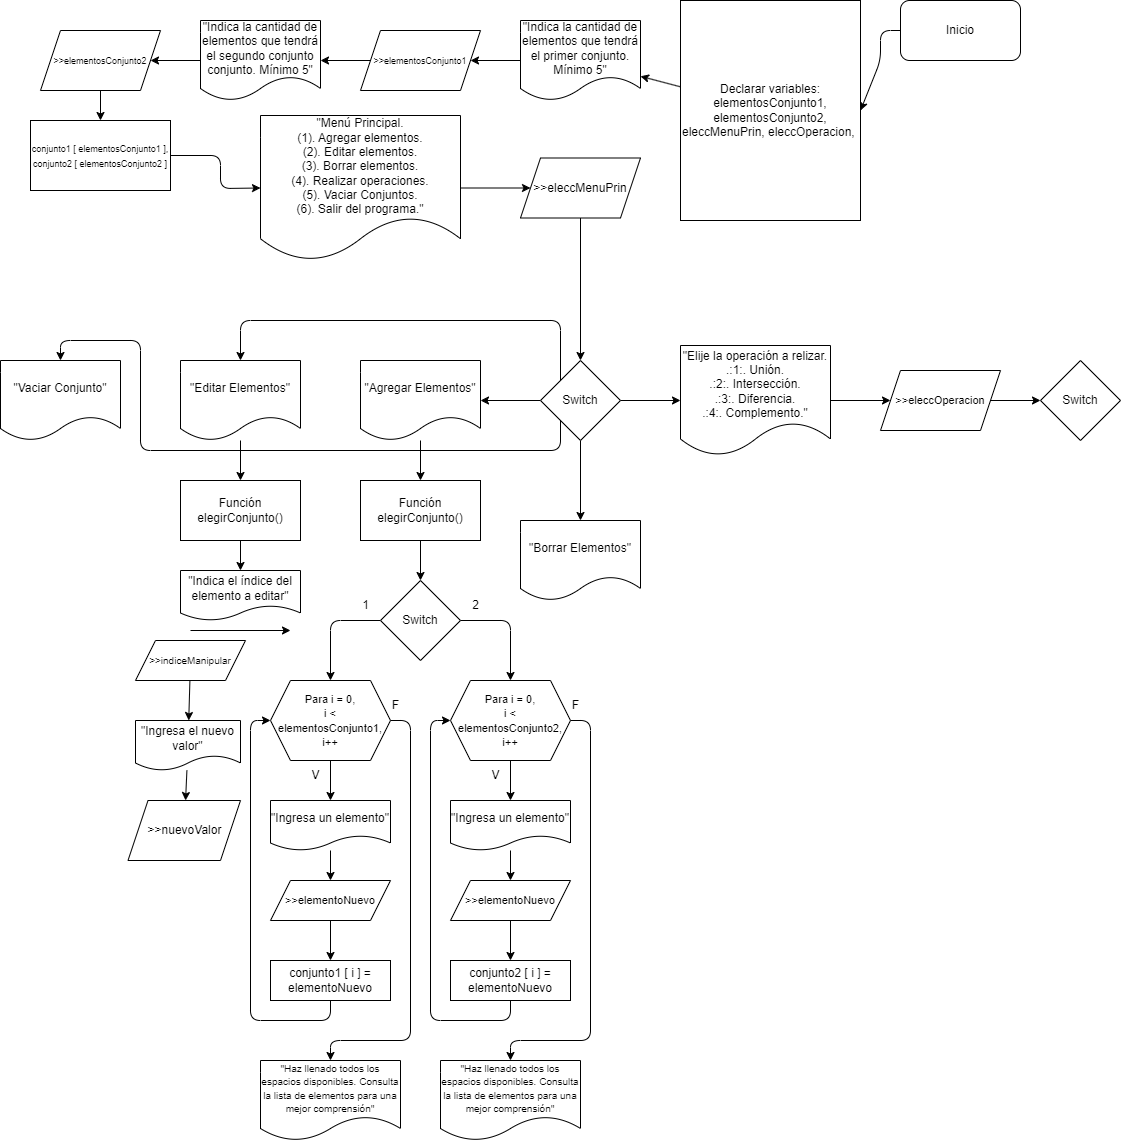

The diagram above was exported from draw.io. Its source (the exported page's mxGraphModel, read from the mxfile embedded in the PNG):
<mxGraphModel dx="716" dy="402" grid="1" gridSize="10" guides="1" tooltips="1" connect="1" arrows="1" fold="1" page="1" pageScale="1" pageWidth="2000" pageHeight="4000" math="0" shadow="0">
  <root>
    <mxCell id="0" />
    <mxCell id="1" parent="0" />
    <mxCell id="5" style="edgeStyle=none;html=1;exitX=0;exitY=0.5;exitDx=0;exitDy=0;entryX=1;entryY=0.5;entryDx=0;entryDy=0;" edge="1" parent="1" source="2" target="3">
      <mxGeometry relative="1" as="geometry">
        <Array as="points">
          <mxPoint x="920" y="30" />
          <mxPoint x="920" y="60" />
        </Array>
      </mxGeometry>
    </mxCell>
    <mxCell id="2" value="Inicio" style="rounded=1;whiteSpace=wrap;html=1;" vertex="1" parent="1">
      <mxGeometry x="940" width="120" height="60" as="geometry" />
    </mxCell>
    <mxCell id="7" value="" style="edgeStyle=none;html=1;" edge="1" parent="1" source="3" target="6">
      <mxGeometry relative="1" as="geometry" />
    </mxCell>
    <mxCell id="3" value="Declarar variables:&lt;br&gt;elementosConjunto1, elementosConjunto2, eleccMenuPrin, eleccOperacion,&amp;nbsp;" style="rounded=0;whiteSpace=wrap;html=1;" vertex="1" parent="1">
      <mxGeometry x="720" width="180" height="220" as="geometry" />
    </mxCell>
    <mxCell id="9" value="" style="edgeStyle=none;html=1;" edge="1" parent="1" source="6" target="8">
      <mxGeometry relative="1" as="geometry" />
    </mxCell>
    <mxCell id="6" value="&quot;Indica la cantidad de elementos que tendrá el primer conjunto. Mínimo 5&quot;" style="shape=document;whiteSpace=wrap;html=1;boundedLbl=1;rounded=0;" vertex="1" parent="1">
      <mxGeometry x="560" y="20" width="120" height="80" as="geometry" />
    </mxCell>
    <mxCell id="11" value="" style="edgeStyle=none;html=1;fontSize=9;" edge="1" parent="1" source="8" target="10">
      <mxGeometry relative="1" as="geometry" />
    </mxCell>
    <mxCell id="8" value="&lt;font style=&quot;font-size: 9px;&quot;&gt;&amp;gt;&amp;gt;elementosConjunto1&lt;/font&gt;" style="shape=parallelogram;perimeter=parallelogramPerimeter;whiteSpace=wrap;html=1;fixedSize=1;rounded=0;" vertex="1" parent="1">
      <mxGeometry x="400" y="30" width="120" height="60" as="geometry" />
    </mxCell>
    <mxCell id="13" value="" style="edgeStyle=none;html=1;fontSize=9;" edge="1" parent="1" source="10" target="12">
      <mxGeometry relative="1" as="geometry" />
    </mxCell>
    <mxCell id="10" value="&quot;Indica la cantidad de elementos que tendrá el segundo conjunto conjunto. Mínimo 5&quot;" style="shape=document;whiteSpace=wrap;html=1;boundedLbl=1;rounded=0;" vertex="1" parent="1">
      <mxGeometry x="240" y="20" width="120" height="80" as="geometry" />
    </mxCell>
    <mxCell id="15" value="" style="edgeStyle=none;html=1;fontSize=9;" edge="1" parent="1" source="12" target="14">
      <mxGeometry relative="1" as="geometry" />
    </mxCell>
    <mxCell id="12" value="&lt;span style=&quot;font-size: 9px;&quot;&gt;&amp;gt;&amp;gt;elementosConjunto2&lt;/span&gt;" style="shape=parallelogram;perimeter=parallelogramPerimeter;whiteSpace=wrap;html=1;fixedSize=1;rounded=0;" vertex="1" parent="1">
      <mxGeometry x="80" y="30" width="120" height="60" as="geometry" />
    </mxCell>
    <mxCell id="18" style="edgeStyle=none;html=1;exitX=1;exitY=0.5;exitDx=0;exitDy=0;entryX=0;entryY=0.5;entryDx=0;entryDy=0;fontSize=9;" edge="1" parent="1" source="14" target="16">
      <mxGeometry relative="1" as="geometry">
        <Array as="points">
          <mxPoint x="260" y="155" />
          <mxPoint x="260" y="188" />
        </Array>
      </mxGeometry>
    </mxCell>
    <mxCell id="14" value="&lt;font style=&quot;font-size: 9px;&quot;&gt;conjunto1 [ elementosConjunto1 ],&lt;br&gt;conjunto2 [ elementosConjunto2 ]&lt;br&gt;&lt;/font&gt;" style="whiteSpace=wrap;html=1;rounded=0;" vertex="1" parent="1">
      <mxGeometry x="70" y="120" width="140" height="70" as="geometry" />
    </mxCell>
    <mxCell id="20" value="" style="edgeStyle=none;html=1;fontSize=9;" edge="1" parent="1" source="16" target="19">
      <mxGeometry relative="1" as="geometry" />
    </mxCell>
    <mxCell id="16" value="&quot;Menú Principal.&lt;br&gt;(1). Agregar elementos.&lt;br&gt;(2). Editar elementos.&lt;br&gt;(3). Borrar elementos.&lt;br&gt;(4). Realizar operaciones.&lt;br&gt;(5). Vaciar Conjuntos.&lt;br&gt;(6). Salir del programa.&quot;" style="shape=document;whiteSpace=wrap;html=1;boundedLbl=1;rounded=0;" vertex="1" parent="1">
      <mxGeometry x="300" y="115" width="200" height="145" as="geometry" />
    </mxCell>
    <mxCell id="22" value="" style="edgeStyle=none;html=1;fontSize=9;" edge="1" parent="1" source="19" target="21">
      <mxGeometry relative="1" as="geometry" />
    </mxCell>
    <mxCell id="19" value="&amp;gt;&amp;gt;eleccMenuPrin" style="shape=parallelogram;perimeter=parallelogramPerimeter;whiteSpace=wrap;html=1;fixedSize=1;rounded=0;" vertex="1" parent="1">
      <mxGeometry x="560" y="157.5" width="120" height="60" as="geometry" />
    </mxCell>
    <mxCell id="24" value="" style="edgeStyle=none;html=1;fontSize=9;" edge="1" parent="1" source="21" target="23">
      <mxGeometry relative="1" as="geometry" />
    </mxCell>
    <mxCell id="26" value="" style="edgeStyle=none;html=1;fontSize=9;" edge="1" parent="1" source="21" target="25">
      <mxGeometry relative="1" as="geometry" />
    </mxCell>
    <mxCell id="28" value="" style="edgeStyle=none;html=1;fontSize=9;" edge="1" parent="1" source="21" target="27">
      <mxGeometry relative="1" as="geometry" />
    </mxCell>
    <mxCell id="30" style="edgeStyle=none;html=1;exitX=0;exitY=0;exitDx=0;exitDy=0;entryX=0.5;entryY=0;entryDx=0;entryDy=0;fontSize=9;" edge="1" parent="1" source="21" target="29">
      <mxGeometry relative="1" as="geometry">
        <Array as="points">
          <mxPoint x="600" y="320" />
          <mxPoint x="280" y="320" />
        </Array>
      </mxGeometry>
    </mxCell>
    <mxCell id="39" style="edgeStyle=none;html=1;exitX=0;exitY=1;exitDx=0;exitDy=0;entryX=0.5;entryY=0;entryDx=0;entryDy=0;fontSize=12;" edge="1" parent="1" source="21" target="38">
      <mxGeometry relative="1" as="geometry">
        <Array as="points">
          <mxPoint x="600" y="450" />
          <mxPoint x="180" y="450" />
          <mxPoint x="180" y="340" />
          <mxPoint x="100" y="340" />
        </Array>
      </mxGeometry>
    </mxCell>
    <mxCell id="21" value="Switch" style="rhombus;whiteSpace=wrap;html=1;rounded=0;" vertex="1" parent="1">
      <mxGeometry x="580" y="360" width="80" height="80" as="geometry" />
    </mxCell>
    <mxCell id="23" value="&quot;Borrar Elementos&quot;" style="shape=document;whiteSpace=wrap;html=1;boundedLbl=1;rounded=0;" vertex="1" parent="1">
      <mxGeometry x="560" y="520" width="120" height="80" as="geometry" />
    </mxCell>
    <mxCell id="41" value="" style="edgeStyle=none;html=1;fontSize=11;" edge="1" parent="1" source="25" target="40">
      <mxGeometry relative="1" as="geometry" />
    </mxCell>
    <mxCell id="25" value="&quot;Agregar Elementos&quot;" style="shape=document;whiteSpace=wrap;html=1;boundedLbl=1;rounded=0;" vertex="1" parent="1">
      <mxGeometry x="400" y="360" width="120" height="80" as="geometry" />
    </mxCell>
    <mxCell id="35" value="" style="edgeStyle=none;html=1;fontSize=12;" edge="1" parent="1" source="27" target="34">
      <mxGeometry relative="1" as="geometry" />
    </mxCell>
    <mxCell id="27" value="&quot;Elije la operación a relizar.&lt;br&gt;.:1:. Unión.&lt;br&gt;.:2:. Intersección.&lt;br&gt;.:3:. Diferencia.&lt;br&gt;.:4:. Complemento.&quot;" style="shape=document;whiteSpace=wrap;html=1;boundedLbl=1;rounded=0;" vertex="1" parent="1">
      <mxGeometry x="720" y="345" width="150" height="110" as="geometry" />
    </mxCell>
    <mxCell id="88" value="" style="edgeStyle=none;html=1;fontSize=12;" edge="1" parent="1" source="29" target="87">
      <mxGeometry relative="1" as="geometry" />
    </mxCell>
    <mxCell id="29" value="&lt;font style=&quot;font-size: 12px;&quot;&gt;&quot;Editar Elemen&lt;/font&gt;&lt;font style=&quot;font-size: 12px;&quot;&gt;tos&quot;&lt;/font&gt;" style="shape=document;whiteSpace=wrap;html=1;boundedLbl=1;fontSize=9;" vertex="1" parent="1">
      <mxGeometry x="220" y="360" width="120" height="80" as="geometry" />
    </mxCell>
    <mxCell id="37" value="" style="edgeStyle=none;html=1;fontSize=12;" edge="1" parent="1" source="34" target="36">
      <mxGeometry relative="1" as="geometry" />
    </mxCell>
    <mxCell id="34" value="&lt;font style=&quot;font-size: 11px;&quot;&gt;&amp;gt;&amp;gt;eleccOperacion&lt;/font&gt;" style="shape=parallelogram;perimeter=parallelogramPerimeter;whiteSpace=wrap;html=1;fixedSize=1;rounded=0;" vertex="1" parent="1">
      <mxGeometry x="920" y="370" width="120" height="60" as="geometry" />
    </mxCell>
    <mxCell id="36" value="Switch" style="rhombus;whiteSpace=wrap;html=1;rounded=0;" vertex="1" parent="1">
      <mxGeometry x="1080" y="360" width="80" height="80" as="geometry" />
    </mxCell>
    <mxCell id="38" value="&quot;Vaciar Conjunto&quot;" style="shape=document;whiteSpace=wrap;html=1;boundedLbl=1;fontSize=12;" vertex="1" parent="1">
      <mxGeometry x="40" y="360" width="120" height="80" as="geometry" />
    </mxCell>
    <mxCell id="51" value="" style="edgeStyle=none;html=1;fontSize=11;" edge="1" parent="1" source="40" target="50">
      <mxGeometry relative="1" as="geometry" />
    </mxCell>
    <mxCell id="40" value="Función elegirConjunto()" style="rounded=0;whiteSpace=wrap;html=1;" vertex="1" parent="1">
      <mxGeometry x="400" y="480" width="120" height="60" as="geometry" />
    </mxCell>
    <mxCell id="83" style="edgeStyle=none;html=1;exitX=0;exitY=0.5;exitDx=0;exitDy=0;entryX=0.5;entryY=0;entryDx=0;entryDy=0;fontSize=12;" edge="1" parent="1" source="50" target="56">
      <mxGeometry relative="1" as="geometry">
        <Array as="points">
          <mxPoint x="370" y="620" />
        </Array>
      </mxGeometry>
    </mxCell>
    <mxCell id="84" style="edgeStyle=none;html=1;exitX=1;exitY=0.5;exitDx=0;exitDy=0;entryX=0.5;entryY=0;entryDx=0;entryDy=0;fontSize=12;" edge="1" parent="1" source="50" target="73">
      <mxGeometry relative="1" as="geometry">
        <Array as="points">
          <mxPoint x="550" y="620" />
        </Array>
      </mxGeometry>
    </mxCell>
    <mxCell id="50" value="Switch" style="rhombus;whiteSpace=wrap;html=1;rounded=0;" vertex="1" parent="1">
      <mxGeometry x="420" y="580" width="80" height="80" as="geometry" />
    </mxCell>
    <mxCell id="60" value="" style="edgeStyle=none;html=1;fontSize=11;" edge="1" parent="1" source="56" target="59">
      <mxGeometry relative="1" as="geometry" />
    </mxCell>
    <mxCell id="68" style="edgeStyle=none;html=1;exitX=1;exitY=0.5;exitDx=0;exitDy=0;fontSize=10;entryX=0.5;entryY=0;entryDx=0;entryDy=0;" edge="1" parent="1" source="56" target="67">
      <mxGeometry relative="1" as="geometry">
        <mxPoint x="430.304347826087" y="1056.9565217391305" as="targetPoint" />
        <Array as="points">
          <mxPoint x="450" y="720" />
          <mxPoint x="450" y="1040" />
          <mxPoint x="370" y="1040" />
        </Array>
      </mxGeometry>
    </mxCell>
    <mxCell id="56" value="&lt;font style=&quot;font-size: 11px;&quot;&gt;Para i = 0,&lt;br&gt;i &amp;lt; elementosConjunto1,&lt;br&gt;i++&lt;/font&gt;" style="shape=hexagon;perimeter=hexagonPerimeter2;whiteSpace=wrap;html=1;fixedSize=1;rounded=0;" vertex="1" parent="1">
      <mxGeometry x="310" y="680" width="120" height="80" as="geometry" />
    </mxCell>
    <mxCell id="63" value="" style="edgeStyle=none;html=1;fontSize=11;" edge="1" parent="1" source="59" target="62">
      <mxGeometry relative="1" as="geometry" />
    </mxCell>
    <mxCell id="59" value="&quot;Ingresa un elemento&quot;" style="shape=document;whiteSpace=wrap;html=1;boundedLbl=1;rounded=0;" vertex="1" parent="1">
      <mxGeometry x="310" y="800" width="120" height="50" as="geometry" />
    </mxCell>
    <mxCell id="65" value="" style="edgeStyle=none;html=1;fontSize=11;" edge="1" parent="1" source="62" target="64">
      <mxGeometry relative="1" as="geometry" />
    </mxCell>
    <mxCell id="62" value="&lt;font style=&quot;font-size: 11px;&quot;&gt;&amp;gt;&amp;gt;elementoNuevo&lt;/font&gt;" style="shape=parallelogram;perimeter=parallelogramPerimeter;whiteSpace=wrap;html=1;fixedSize=1;rounded=0;" vertex="1" parent="1">
      <mxGeometry x="310" y="880" width="120" height="40" as="geometry" />
    </mxCell>
    <mxCell id="66" style="edgeStyle=none;html=1;exitX=0.5;exitY=1;exitDx=0;exitDy=0;entryX=0;entryY=0.5;entryDx=0;entryDy=0;fontSize=11;" edge="1" parent="1" source="64" target="56">
      <mxGeometry relative="1" as="geometry">
        <Array as="points">
          <mxPoint x="370" y="1020" />
          <mxPoint x="290" y="1020" />
          <mxPoint x="290" y="720" />
        </Array>
      </mxGeometry>
    </mxCell>
    <mxCell id="64" value="conjunto1 [ i ] = elementoNuevo" style="rounded=0;whiteSpace=wrap;html=1;" vertex="1" parent="1">
      <mxGeometry x="310" y="960" width="120" height="40" as="geometry" />
    </mxCell>
    <mxCell id="67" value="&lt;font style=&quot;font-size: 10px;&quot;&gt;&quot;Haz llenado todos los espacios disponibles. Consulta la lista de elementos para una mejor comprensión&quot;&lt;/font&gt;" style="shape=document;whiteSpace=wrap;html=1;boundedLbl=1;fontSize=11;" vertex="1" parent="1">
      <mxGeometry x="300" y="1060" width="140" height="80" as="geometry" />
    </mxCell>
    <mxCell id="69" value="&lt;font style=&quot;font-size: 12px;&quot;&gt;V&lt;/font&gt;" style="text;html=1;align=center;verticalAlign=middle;resizable=0;points=[];autosize=1;strokeColor=none;fillColor=none;fontSize=10;" vertex="1" parent="1">
      <mxGeometry x="340" y="760" width="30" height="30" as="geometry" />
    </mxCell>
    <mxCell id="70" value="&lt;font style=&quot;font-size: 12px;&quot;&gt;F&lt;/font&gt;" style="text;html=1;align=center;verticalAlign=middle;resizable=0;points=[];autosize=1;strokeColor=none;fillColor=none;fontSize=10;" vertex="1" parent="1">
      <mxGeometry x="420" y="690" width="30" height="30" as="geometry" />
    </mxCell>
    <mxCell id="71" value="" style="edgeStyle=none;html=1;fontSize=11;" edge="1" parent="1" source="73" target="75">
      <mxGeometry relative="1" as="geometry" />
    </mxCell>
    <mxCell id="72" style="edgeStyle=none;html=1;exitX=1;exitY=0.5;exitDx=0;exitDy=0;fontSize=10;entryX=0.5;entryY=0;entryDx=0;entryDy=0;" edge="1" parent="1" source="73" target="80">
      <mxGeometry relative="1" as="geometry">
        <mxPoint x="610.304347826087" y="1056.9565217391305" as="targetPoint" />
        <Array as="points">
          <mxPoint x="630" y="720" />
          <mxPoint x="630" y="1040" />
          <mxPoint x="550" y="1040" />
        </Array>
      </mxGeometry>
    </mxCell>
    <mxCell id="73" value="&lt;font style=&quot;font-size: 11px;&quot;&gt;Para i = 0,&lt;br&gt;i &amp;lt; elementosConjunto2,&lt;br&gt;i++&lt;/font&gt;" style="shape=hexagon;perimeter=hexagonPerimeter2;whiteSpace=wrap;html=1;fixedSize=1;rounded=0;" vertex="1" parent="1">
      <mxGeometry x="490" y="680" width="120" height="80" as="geometry" />
    </mxCell>
    <mxCell id="74" value="" style="edgeStyle=none;html=1;fontSize=11;" edge="1" parent="1" source="75" target="77">
      <mxGeometry relative="1" as="geometry" />
    </mxCell>
    <mxCell id="75" value="&quot;Ingresa un elemento&quot;" style="shape=document;whiteSpace=wrap;html=1;boundedLbl=1;rounded=0;" vertex="1" parent="1">
      <mxGeometry x="490" y="800" width="120" height="50" as="geometry" />
    </mxCell>
    <mxCell id="76" value="" style="edgeStyle=none;html=1;fontSize=11;" edge="1" parent="1" source="77" target="79">
      <mxGeometry relative="1" as="geometry" />
    </mxCell>
    <mxCell id="77" value="&lt;font style=&quot;font-size: 11px;&quot;&gt;&amp;gt;&amp;gt;elementoNuevo&lt;/font&gt;" style="shape=parallelogram;perimeter=parallelogramPerimeter;whiteSpace=wrap;html=1;fixedSize=1;rounded=0;" vertex="1" parent="1">
      <mxGeometry x="490" y="880" width="120" height="40" as="geometry" />
    </mxCell>
    <mxCell id="78" style="edgeStyle=none;html=1;exitX=0.5;exitY=1;exitDx=0;exitDy=0;entryX=0;entryY=0.5;entryDx=0;entryDy=0;fontSize=11;" edge="1" parent="1" source="79" target="73">
      <mxGeometry relative="1" as="geometry">
        <Array as="points">
          <mxPoint x="550" y="1020" />
          <mxPoint x="470" y="1020" />
          <mxPoint x="470" y="720" />
        </Array>
      </mxGeometry>
    </mxCell>
    <mxCell id="79" value="conjunto2 [ i ] = elementoNuevo" style="rounded=0;whiteSpace=wrap;html=1;" vertex="1" parent="1">
      <mxGeometry x="490" y="960" width="120" height="40" as="geometry" />
    </mxCell>
    <mxCell id="80" value="&lt;font style=&quot;font-size: 10px;&quot;&gt;&quot;Haz llenado todos los espacios disponibles. Consulta la lista de elementos para una mejor comprensión&quot;&lt;/font&gt;" style="shape=document;whiteSpace=wrap;html=1;boundedLbl=1;fontSize=11;" vertex="1" parent="1">
      <mxGeometry x="480" y="1060" width="140" height="80" as="geometry" />
    </mxCell>
    <mxCell id="81" value="&lt;font style=&quot;font-size: 12px;&quot;&gt;V&lt;/font&gt;" style="text;html=1;align=center;verticalAlign=middle;resizable=0;points=[];autosize=1;strokeColor=none;fillColor=none;fontSize=10;" vertex="1" parent="1">
      <mxGeometry x="520" y="760" width="30" height="30" as="geometry" />
    </mxCell>
    <mxCell id="82" value="&lt;font style=&quot;font-size: 12px;&quot;&gt;F&lt;/font&gt;" style="text;html=1;align=center;verticalAlign=middle;resizable=0;points=[];autosize=1;strokeColor=none;fillColor=none;fontSize=10;" vertex="1" parent="1">
      <mxGeometry x="600" y="690" width="30" height="30" as="geometry" />
    </mxCell>
    <mxCell id="85" value="&lt;font style=&quot;font-size: 12px;&quot;&gt;1&lt;/font&gt;" style="text;html=1;align=center;verticalAlign=middle;resizable=0;points=[];autosize=1;strokeColor=none;fillColor=none;fontSize=10;" vertex="1" parent="1">
      <mxGeometry x="390" y="590" width="30" height="30" as="geometry" />
    </mxCell>
    <mxCell id="86" value="&lt;font style=&quot;font-size: 12px;&quot;&gt;2&lt;/font&gt;" style="text;html=1;align=center;verticalAlign=middle;resizable=0;points=[];autosize=1;strokeColor=none;fillColor=none;fontSize=10;" vertex="1" parent="1">
      <mxGeometry x="500" y="590" width="30" height="30" as="geometry" />
    </mxCell>
    <mxCell id="90" value="" style="edgeStyle=none;html=1;fontSize=12;" edge="1" parent="1" source="87" target="89">
      <mxGeometry relative="1" as="geometry" />
    </mxCell>
    <mxCell id="87" value="Función elegirConjunto()" style="rounded=0;whiteSpace=wrap;html=1;" vertex="1" parent="1">
      <mxGeometry x="220" y="480" width="120" height="60" as="geometry" />
    </mxCell>
    <mxCell id="89" value="&quot;Indica el índice del elemento a editar&quot;" style="shape=document;whiteSpace=wrap;html=1;boundedLbl=1;rounded=0;" vertex="1" parent="1">
      <mxGeometry x="220" y="570" width="120" height="50" as="geometry" />
    </mxCell>
    <mxCell id="97" value="" style="edgeStyle=none;html=1;fontSize=10;" edge="1" parent="1" source="92" target="96">
      <mxGeometry relative="1" as="geometry" />
    </mxCell>
    <mxCell id="92" value="&lt;font style=&quot;font-size: 10px;&quot;&gt;&amp;gt;&amp;gt;indiceManipular&lt;/font&gt;" style="shape=parallelogram;perimeter=parallelogramPerimeter;whiteSpace=wrap;html=1;fixedSize=1;fontSize=12;" vertex="1" parent="1">
      <mxGeometry x="175" y="640" width="110" height="40" as="geometry" />
    </mxCell>
    <mxCell id="95" value="" style="edgeStyle=none;orthogonalLoop=1;jettySize=auto;html=1;fontSize=10;" edge="1" parent="1">
      <mxGeometry width="100" relative="1" as="geometry">
        <mxPoint x="230" y="630" as="sourcePoint" />
        <mxPoint x="330" y="630" as="targetPoint" />
        <Array as="points" />
      </mxGeometry>
    </mxCell>
    <mxCell id="99" value="" style="edgeStyle=none;html=1;fontSize=10;" edge="1" parent="1" source="96" target="98">
      <mxGeometry relative="1" as="geometry" />
    </mxCell>
    <mxCell id="96" value="&quot;Ingresa el nuevo valor&quot;" style="shape=document;whiteSpace=wrap;html=1;boundedLbl=1;" vertex="1" parent="1">
      <mxGeometry x="175" y="720" width="105" height="50" as="geometry" />
    </mxCell>
    <mxCell id="98" value="&amp;gt;&amp;gt;nuevoValor" style="shape=parallelogram;perimeter=parallelogramPerimeter;whiteSpace=wrap;html=1;fixedSize=1;" vertex="1" parent="1">
      <mxGeometry x="167.5" y="800" width="112.5" height="60" as="geometry" />
    </mxCell>
  </root>
</mxGraphModel>